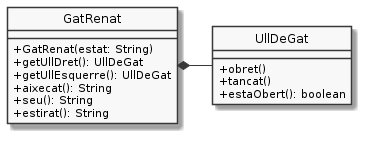

The diagram above was rendered by PlantUML. Its source (embedded in the PNG):
@startuml
hide circle
skinparam monochrome true
skinparam classAttributeIconSize 0

class UllDeGat {
   +obret()
   +tancat()
   +estaObert(): boolean
}

class GatRenat {
   +GatRenat(estat: String)
   +getUllDret(): UllDeGat
   +getUllEsquerre(): UllDeGat
   +aixecat(): String
   +seu(): String
   +estirat(): String
}

GatRenat *- UllDeGat

@enduml